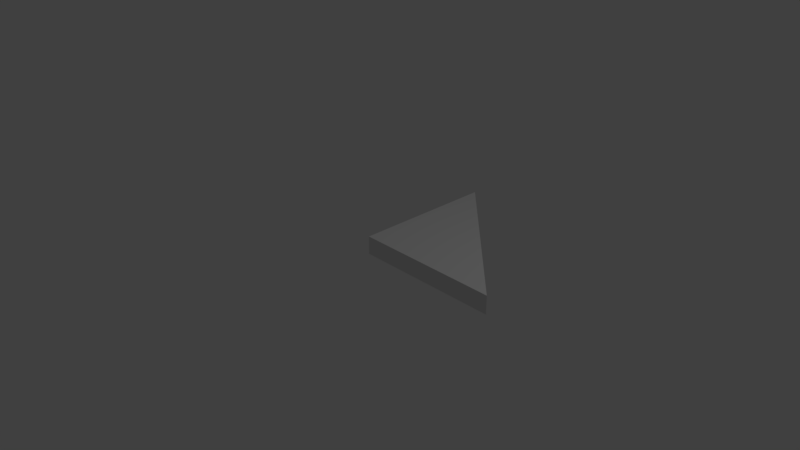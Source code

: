 # Source: SM_RH_Triangle_2x2x0.25.blend  (saved by Blender 2.78.0; exported with 4.5.12 LTS)
import bpy
from mathutils import Matrix  # noqa: F401  (used for matrix-valued properties, if any)

bpy.ops.wm.read_factory_settings(use_empty=True)
scene = bpy.context.scene
scene.name = 'Scene'

# ---- collections
col_collection_1 = bpy.data.collections.new('Collection 1'); scene.collection.children.link(col_collection_1)

# ---- world
world_world = bpy.data.worlds.new('World'); scene.world = world_world
world_world.color = (0.05088, 0.05088, 0.05088)
world_world.use_sun_shadow = False
world_world.sun_shadow_jitter_overblur = 0.0
world_world.cycles.sampling_method = 'MANUAL'

# ---- cameras
cam_camera = bpy.data.cameras.new('Camera')
cam_camera.clip_end = 100.0
cam_camera.lens = 35.0
cam_camera.sensor_width = 32.0
cam_camera.sensor_height = 18.0
cam_camera.ortho_scale = 7.314
cam_camera.dof.focus_distance = 0.0
cam_camera.dof.aperture_fstop = 128.0

# ---- lights
light_lamp = bpy.data.lights.new('Lamp', 'POINT')
light_lamp.transmission_factor = 0.0
light_lamp.cutoff_distance = 30.0
light_lamp.energy = 100.0
light_lamp.shadow_buffer_clip_start = 1.001
light_lamp.shadow_soft_size = 0.1
light_lamp.shadow_maximum_resolution = 0.006
light_lamp.use_absolute_resolution = True

# ---- meshes
me_vert_002 = bpy.data.meshes.new('Vert.002')
me_vert_002.from_pydata([(0.0, 0.0, 0.0), (0.0, 2.0, 0.0), (2.0, 0.0, 0.0), (0.0, 0.0, 0.0), (0.0, 0.0, 0.0), (0.0, 2.0, 0.0), (2.0, 0.0, 0.0), (0.0, 0.0, 0.0), (0.0, 0.0, 0.0), (0.0, 2.0, 0.0), (2.0, 0.0, 0.0), (0.0, 0.0, 0.0), (0.0, 0.0, 0.0), (0.0, 2.0, 0.0), (2.0, 0.0, 0.0), (0.0, 0.0, 0.0), (0.0, 0.0, 0.25), (0.0, 2.0, 0.25), (2.0, 0.0, 0.25), (0.0, 0.0, 0.25)], [], [(18, 17, 19), (7, 11, 8, 4), (18, 14, 13, 17), (0, 4, 5, 1), (2, 6, 7, 3), (14, 15, 13), (3, 7, 4, 0), (10, 14, 15, 11), (4, 8, 9, 5), (6, 10, 11, 7), (15, 19, 16, 12), (11, 15, 12, 8), (8, 12, 13, 9), (12, 16, 17, 13), (14, 18, 19, 15)])
me_vert_002.use_remesh_preserve_volume = False
me_vert_002.use_remesh_preserve_attributes = False
me_vert_002.use_mirror_vertex_groups = False
me_vert_002.update()

# ---- objects
ob_lamp = bpy.data.objects.new('Lamp', light_lamp)
ob_camera = bpy.data.objects.new('Camera', cam_camera)
ob_sm_rh_triangle_2x2x0_25 = bpy.data.objects.new('SM_RH_Triangle_2x2x0.25', me_vert_002)

# ---- transforms, parenting, visibility, modifiers, constraints
ob_lamp.location = (4.076, 1.005, 5.904)
ob_lamp.rotation_euler = (0.6503, 0.05522, 1.866)
ob_lamp.lock_rotations_4d = False
ob_lamp.empty_display_type = 'ARROWS'
ob_lamp.color = (0.0, 0.0, 0.0, 0.0)
ob_lamp.lineart.crease_threshold = 0.0
ob_camera.location = (7.481, -6.508, 5.344)
ob_camera.rotation_euler = (1.109, 0.0, 0.8149)
ob_camera.lock_rotations_4d = False
ob_camera.empty_display_type = 'ARROWS'
ob_camera.color = (0.0, 0.0, 0.0, 0.0)
ob_camera.display_type = 'WIRE'
ob_camera.lineart.crease_threshold = 0.0
ob_sm_rh_triangle_2x2x0_25.location = (0.0, 0.0, 0.0)
ob_sm_rh_triangle_2x2x0_25.lineart.crease_threshold = 0.0

# ---- collection membership
col_collection_1.objects.link(ob_lamp)
col_collection_1.objects.link(ob_camera)
col_collection_1.objects.link(ob_sm_rh_triangle_2x2x0_25)

# ---- scene / render settings (as saved in the file)
scene.camera = ob_camera
scene.frame_start = 1; scene.frame_end = 250; scene.frame_set(1)
scene.render.engine = 'BLENDER_EEVEE_NEXT'
scene.render.resolution_percentage = 50
scene.render.dither_intensity = 0.0
scene.cycles.use_denoising = False
scene.cycles.samples = 128
scene.cycles.sampling_pattern = 'TABULATED_SOBOL'
scene.cycles.light_sampling_threshold = 0.0
scene.cycles.use_adaptive_sampling = False
scene.cycles.use_light_tree = False
scene.cycles.blur_glossy = 0.0
scene.cycles.sample_clamp_indirect = 0.0
scene.view_settings.view_transform = 'Standard'
bpy.context.view_layer.update()
